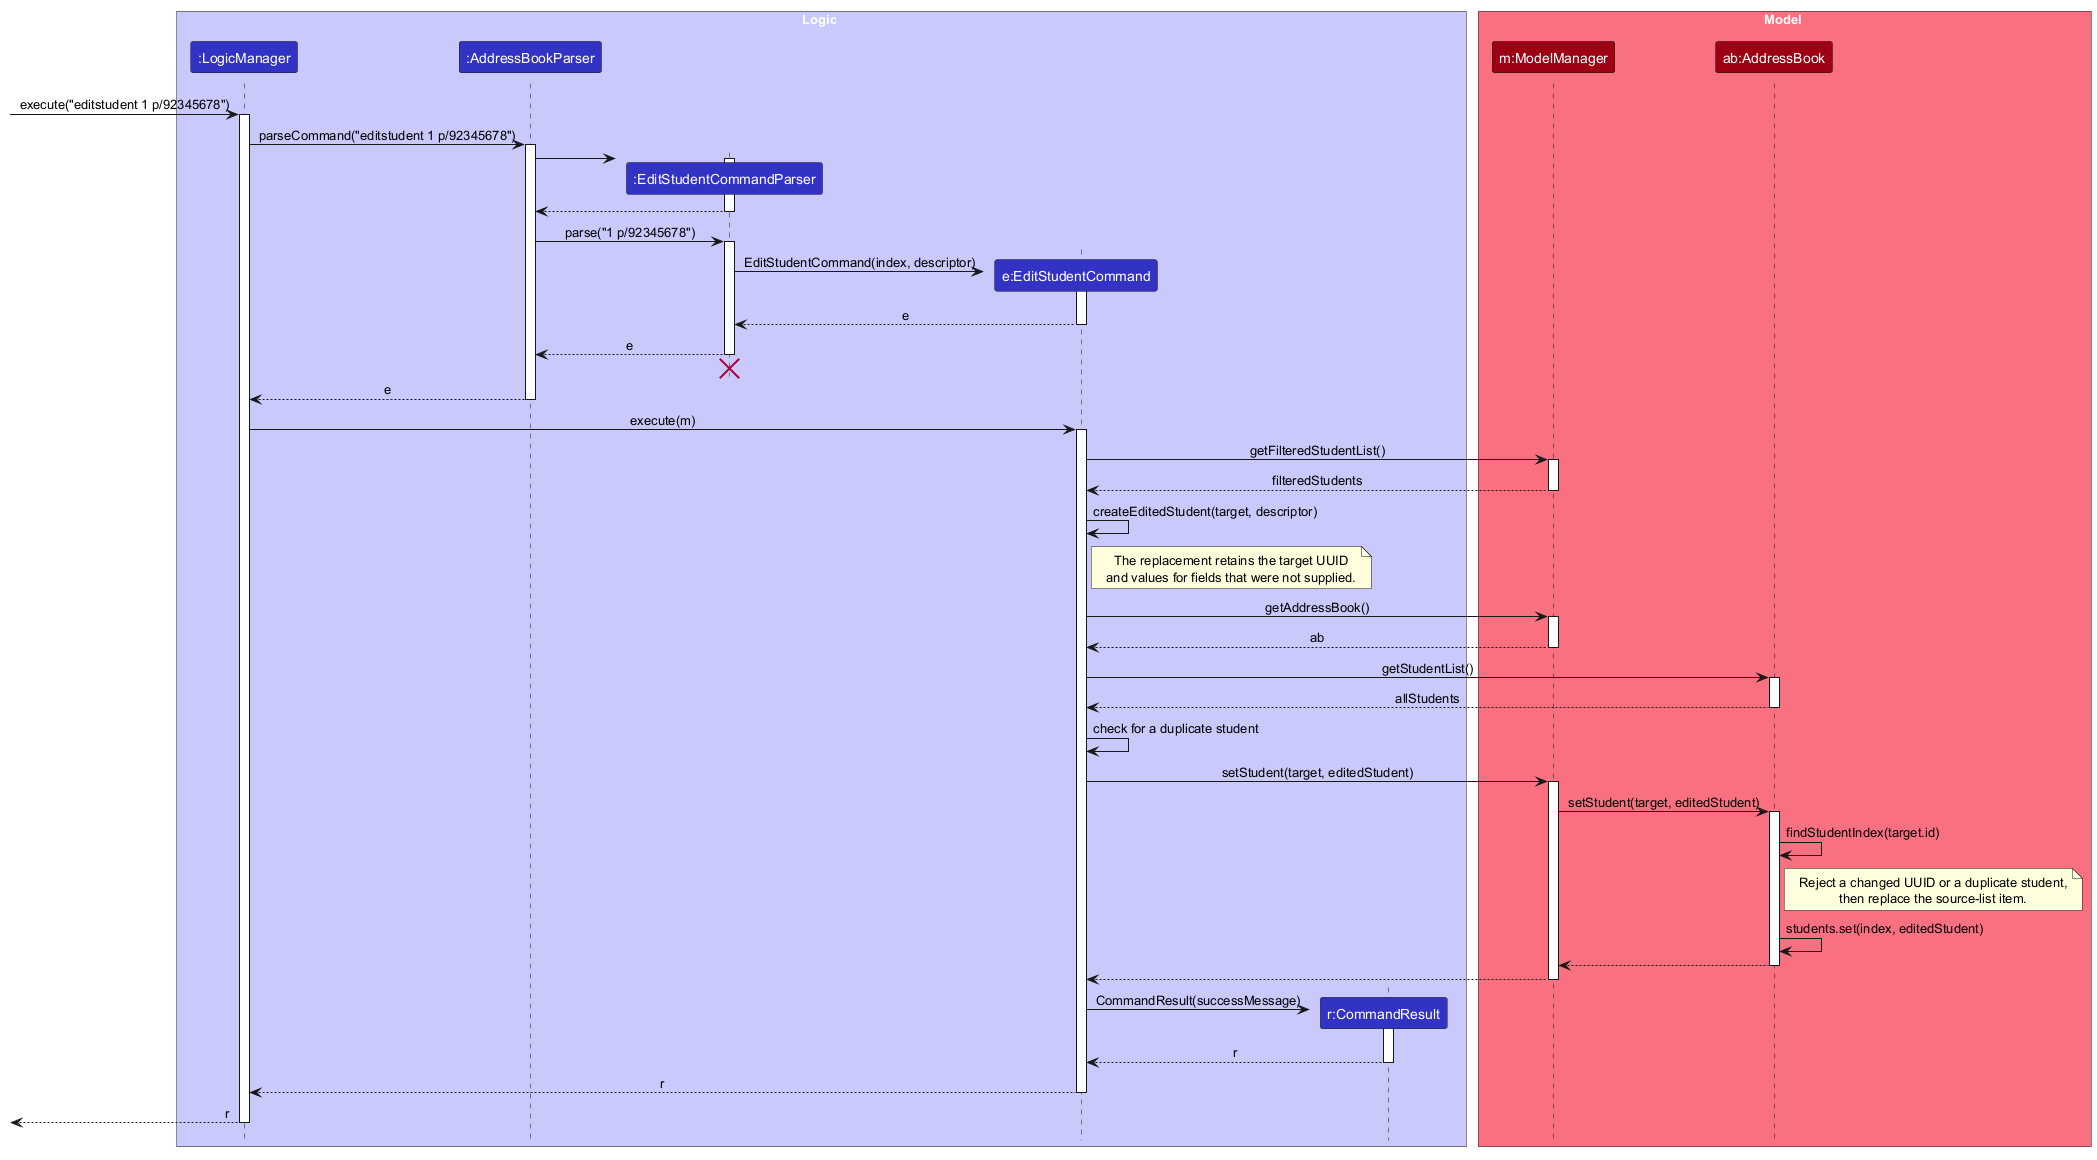

The diagram above was rendered by PlantUML. Its source (embedded in the PNG):
@startuml
!include style.puml
skinparam ArrowFontStyle plain

box Logic LOGIC_COLOR_T1
participant ":LogicManager" as LogicManager LOGIC_COLOR
participant ":AddressBookParser" as AddressBookParser LOGIC_COLOR
participant ":EditStudentCommandParser" as EditStudentCommandParser LOGIC_COLOR
participant "e:EditStudentCommand" as EditStudentCommand LOGIC_COLOR
participant "r:CommandResult" as CommandResult LOGIC_COLOR
end box

box Model MODEL_COLOR_T1
participant "m:ModelManager" as ModelManager MODEL_COLOR
participant "ab:AddressBook" as AddressBook MODEL_COLOR
end box

[-> LogicManager : execute("editstudent 1 p/92345678")
activate LogicManager

LogicManager -> AddressBookParser : parseCommand("editstudent 1 p/92345678")
activate AddressBookParser

create EditStudentCommandParser
AddressBookParser -> EditStudentCommandParser
activate EditStudentCommandParser
EditStudentCommandParser --> AddressBookParser
deactivate EditStudentCommandParser

AddressBookParser -> EditStudentCommandParser : parse("1 p/92345678")
activate EditStudentCommandParser

create EditStudentCommand
EditStudentCommandParser -> EditStudentCommand : EditStudentCommand(index, descriptor)
activate EditStudentCommand
EditStudentCommand --> EditStudentCommandParser : e
deactivate EditStudentCommand

EditStudentCommandParser --> AddressBookParser : e
deactivate EditStudentCommandParser
EditStudentCommandParser -[hidden]-> AddressBookParser
destroy EditStudentCommandParser

AddressBookParser --> LogicManager : e
deactivate AddressBookParser

LogicManager -> EditStudentCommand : execute(m)
activate EditStudentCommand

EditStudentCommand -> ModelManager : getFilteredStudentList()
activate ModelManager
ModelManager --> EditStudentCommand : filteredStudents
deactivate ModelManager

EditStudentCommand -> EditStudentCommand : createEditedStudent(target, descriptor)
note right of EditStudentCommand
  The replacement retains the target UUID
  and values for fields that were not supplied.
end note

EditStudentCommand -> ModelManager : getAddressBook()
activate ModelManager
ModelManager --> EditStudentCommand : ab
deactivate ModelManager
EditStudentCommand -> AddressBook : getStudentList()
activate AddressBook
AddressBook --> EditStudentCommand : allStudents
deactivate AddressBook
EditStudentCommand -> EditStudentCommand : check for a duplicate student

EditStudentCommand -> ModelManager : setStudent(target, editedStudent)
activate ModelManager
ModelManager -> AddressBook : setStudent(target, editedStudent)
activate AddressBook
AddressBook -> AddressBook : findStudentIndex(target.id)
note right of AddressBook
  Reject a changed UUID or a duplicate student,
  then replace the source-list item.
end note
AddressBook -> AddressBook : students.set(index, editedStudent)
AddressBook --> ModelManager
deactivate AddressBook
ModelManager --> EditStudentCommand
deactivate ModelManager

create CommandResult
EditStudentCommand -> CommandResult : CommandResult(successMessage)
activate CommandResult
CommandResult --> EditStudentCommand : r
deactivate CommandResult

EditStudentCommand --> LogicManager : r
deactivate EditStudentCommand

[<-- LogicManager : r
deactivate LogicManager
@enduml